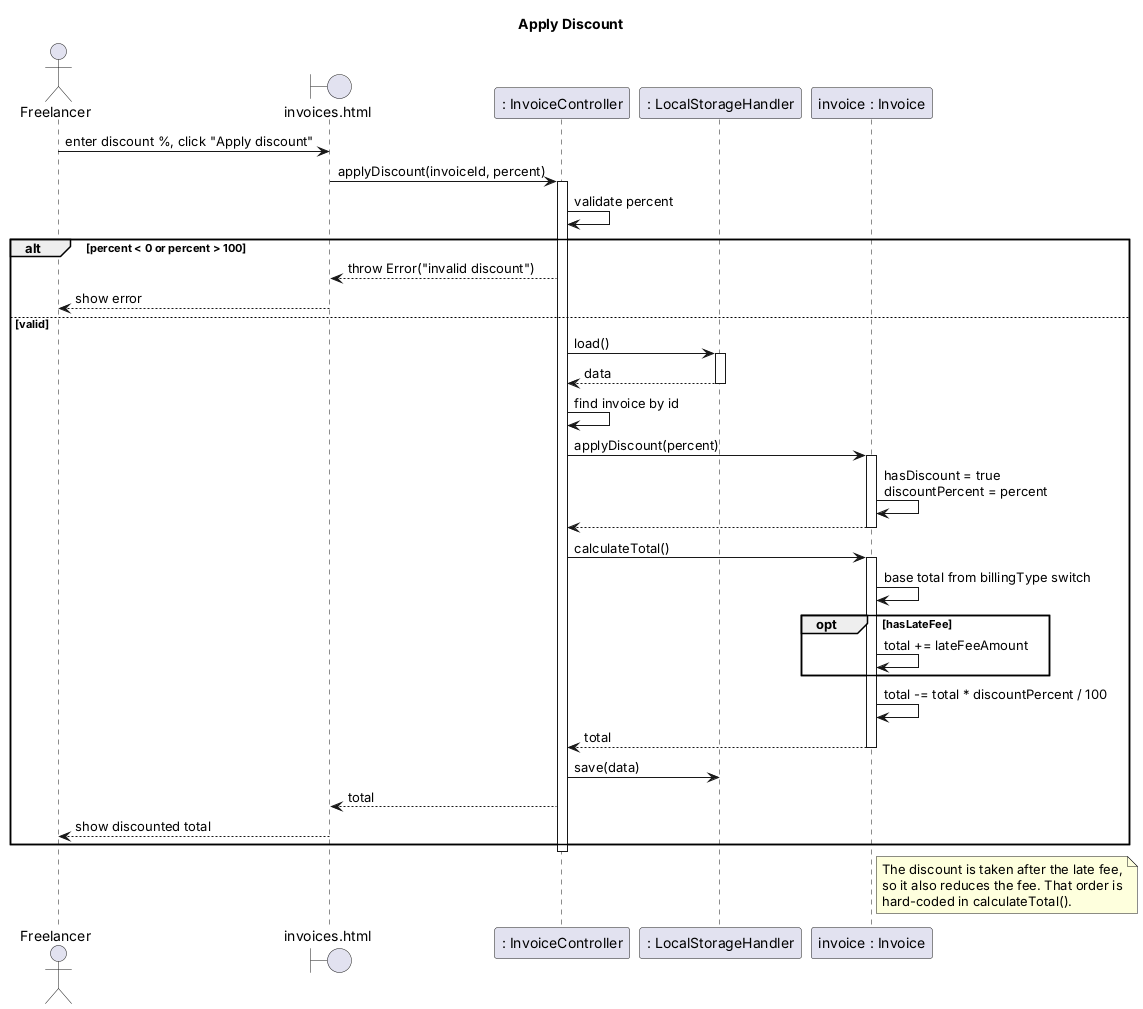

The diagram above was rendered by PlantUML. Its source (embedded in the PNG):
@startuml sequence-apply-discount
title Apply Discount

actor Freelancer
boundary "invoices.html" as page
participant ": InvoiceController" as ic
participant ": LocalStorageHandler" as store
participant "invoice : Invoice" as inv

Freelancer -> page : enter discount %, click "Apply discount"
page -> ic : applyDiscount(invoiceId, percent)
activate ic
ic -> ic : validate percent
alt percent < 0 or percent > 100
  ic --> page : throw Error("invalid discount")
  page --> Freelancer : show error
else valid
  ic -> store : load()
  activate store
  store --> ic : data
  deactivate store
  ic -> ic : find invoice by id
  ic -> inv : applyDiscount(percent)
  activate inv
  inv -> inv : hasDiscount = true\ndiscountPercent = percent
  inv --> ic
  deactivate inv

  ic -> inv : calculateTotal()
  activate inv
  inv -> inv : base total from billingType switch
  opt hasLateFee
    inv -> inv : total += lateFeeAmount
  end
  inv -> inv : total -= total * discountPercent / 100
  inv --> ic : total
  deactivate inv

  ic -> store : save(data)
  ic --> page : total
  page --> Freelancer : show discounted total
end
deactivate ic

note right of inv
  The discount is taken after the late fee,
  so it also reduces the fee. That order is
  hard-coded in calculateTotal().
end note

@enduml